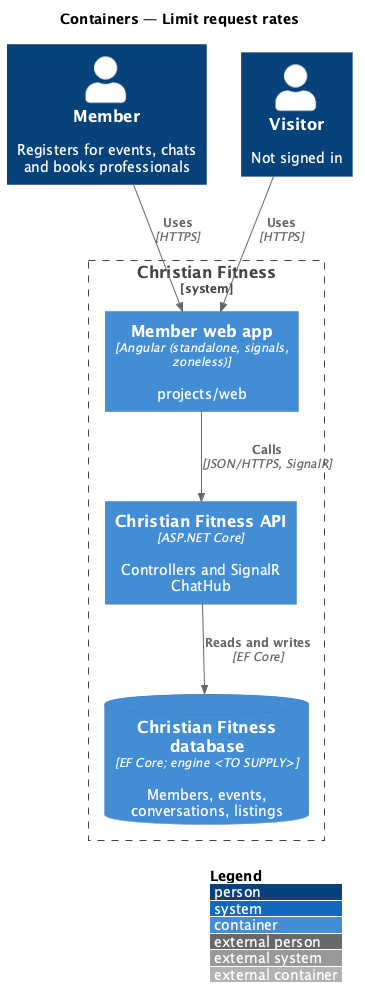

The diagram above was rendered by PlantUML. Its source (embedded in the PNG):
@startuml
!include <C4/C4_Container>
LAYOUT_WITH_LEGEND()
title Containers — Limit request rates

Person(member, "Member", "Registers for events, chats and books professionals")
Person(visitor, "Visitor", "Not signed in")
System_Boundary(cf, "Christian Fitness") {
  Container(web, "Member web app", "Angular (standalone, signals, zoneless)", "projects/web")
  Container(api, "Christian Fitness API", "ASP.NET Core", "Controllers and SignalR ChatHub")
  ContainerDb(db, "Christian Fitness database", "EF Core; engine <TO SUPPLY>", "Members, events, conversations, listings")
}

Rel(member, web, "Uses", "HTTPS")
Rel(visitor, web, "Uses", "HTTPS")
Rel(web, api, "Calls", "JSON/HTTPS, SignalR")
Rel(api, db, "Reads and writes", "EF Core")
@enduml